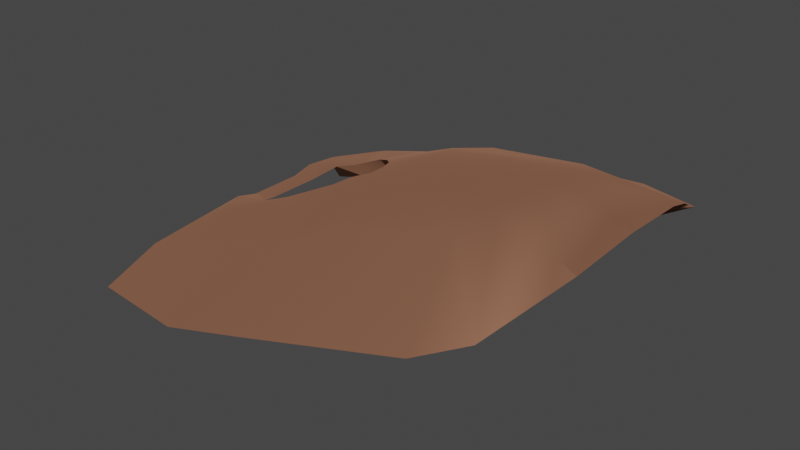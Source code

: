 # Source: SlopedBackfill1x2.blend  (saved by Blender 2.83.19; exported with 4.5.12 LTS)
import bpy
from mathutils import Matrix  # noqa: F401  (used for matrix-valued properties, if any)

bpy.ops.wm.read_factory_settings(use_empty=True)
scene = bpy.context.scene
scene.name = 'Scene'

# ---- collections
col_collection = bpy.data.collections.new('Collection'); scene.collection.children.link(col_collection)

# ---- materials (node trees are filled in below, after node groups)
mat_m_marsbackfill = bpy.data.materials.new('M_MarsBackfill')
mat_m_marsbackfill.use_transparent_shadow = False
mat_m_marsbackfill.diffuse_color = (0.588, 0.588, 0.588, 1.0)
mat_m_marsbackfill.roughness = 0.8586
mat_m_marsbackfill.specular_intensity = 0.0
mat_m_marsbackfill.metallic = 1.0

# ---- material node trees
mat_m_marsbackfill.use_nodes = True; mat_m_marsbackfill.node_tree.nodes.clear()
_N = mat_m_marsbackfill.node_tree.nodes; _L = mat_m_marsbackfill.node_tree.links
n0 = _N.new('ShaderNodeBsdfPrincipled'); n0.name = 'Principled BSDF'; n0.location = (10, 300)
n0.distribution = 'GGX'
n0.subsurface_method = 'BURLEY'
n0.inputs[0].default_value = (0.588, 0.2704, 0.1657, 1.0)
n0.inputs[1].default_value = 1.0
n0.inputs[2].default_value = 0.8586
n0.inputs[3].default_value = 1.45
n0.inputs[13].default_value = 0.0
n0.inputs[27].default_value = (0.0, 0.0, 0.0, 1.0)
n0.inputs[28].default_value = 1.0
n1 = _N.new('ShaderNodeOutputMaterial'); n1.name = 'Material Output'; n1.location = (300, 300)
n2 = _N.new('ShaderNodeNormalMap'); n2.name = 'Normal Map'; n2.location = (-300, -300)
n2.label = 'Normal/Map'
_L.new(n0.outputs[0], n1.inputs[0])
_L.new(n2.outputs[0], n0.inputs[5])
n1.is_active_output = True

# ---- world
world_world = bpy.data.worlds.new('World'); scene.world = world_world
world_world.use_nodes = True; world_world.node_tree.nodes.clear()
_N = world_world.node_tree.nodes; _L = world_world.node_tree.links
n0 = _N.new('ShaderNodeOutputWorld'); n0.name = 'World Output'; n0.location = (300, 300)
n1 = _N.new('ShaderNodeBackground'); n1.name = 'Background'; n1.location = (10, 300)
n1.inputs[0].default_value = (0.05088, 0.05088, 0.05088, 1.0)
_L.new(n1.outputs[0], n0.inputs[0])
n0.is_active_output = True
world_world.color = (0.05088, 0.05088, 0.05088)
world_world.use_sun_shadow = False
world_world.sun_shadow_jitter_overblur = 0.0

# ---- meshes
me_slopedbackfillmesh = bpy.data.meshes.new('SlopedBackfillMesh')
me_slopedbackfillmesh.from_pydata([(-1.671, 18.63, 0.0), (35.5, 4.699, 16.93), (31.11, 9.078, 15.11), (24.68, 12.84, 12.23), (36.78, -1.781e-05, 17.25), (17.5, 15.72, 8.466), (8.927, 17.53, 4.105), (36.02, -4.699, 16.63), (31.03, -9.078, 15.14), (-1.585, -18.63, 0.0), (8.782, -17.53, 4.105), (17.8, -15.72, 8.466), (26.15, -12.84, 12.35), (50.08, -0.03382, 21.93), (49.6, -11.07, 21.27), (97.73, 4.433e-06, 17.54), (97.73, -4.699, 16.93), (46.51, -21.35, 19.3), (97.73, -9.078, 15.11), (41.6, -29.4, 15.7), (97.73, -12.84, 12.23), (30.03, -31.49, 9.117), (97.73, -15.72, 8.466), (6.098, -31.94, 5.187), (97.73, -17.53, 4.105), (-11.74, -26.3, -1.693), (97.73, -18.02, 0.2279), (-11.74, 27.52, -1.94), (7.379, 32.85, 4.021), (97.73, 18.02, 0.2279), (97.73, 17.53, 4.105), (25.51, 33.07, 8.355), (97.73, 15.72, 8.466), (43.35, 29.62, 16.15), (97.73, 12.84, 12.23), (48.91, 21.28, 19.86), (97.73, 9.078, 15.11), (49.88, 11.0, 21.55), (97.73, 4.699, 16.93), (95.55, -0.2832, 28.07), (95.04, -16.67, 27.19), (90.45, -31.94, 23.29), (49.55, -42.15, 13.37), (34.24, -45.6, 5.331), (12.14, -45.87, -1.751), (-30.4, -44.94, -15.93), (-30.4, 45.55, -15.93), (-0.7046, 45.47, -2.273), (26.6, 46.4, 4.564), (51.91, 41.61, 14.7), (94.3, 30.87, 24.18), (95.5, 16.11, 27.45), (129.7, -0.6439, 23.96), (129.6, -29.74, 22.61), (116.8, -56.85, 9.39), (100.4, -65.06, 2.391), (45.28, -75.02, -8.616), (11.93, -74.74, -18.81), (-36.12, -62.57, -27.8), (-36.17, 56.72, -27.51), (-4.579, 65.11, -22.45), (30.69, 69.01, -6.778), (101.2, 60.95, 8.499), (124.4, 51.51, 10.73), (129.6, 28.45, 22.61), (-30.4, -17.11, -15.93), (-15.19, -10.11, -4.66), (-7.605, -8.48, -4.463), (-30.4, 18.24, -15.93), (-15.19, 12.82, -4.66), (-7.506, 11.48, -4.463), (-15.28, 18.14, -2.834), (-15.3, -18.13, -2.715)], [], [(9, 10, 24, 26), (6, 0, 29, 30), (8, 7, 16, 18), (3, 5, 32, 34), (5, 6, 30, 32), (7, 4, 15, 16), (1, 2, 36, 38), (10, 11, 22, 24), (11, 12, 20, 22), (12, 8, 18, 20), (13, 4, 7, 14), (14, 7, 8, 17), (17, 8, 12, 19), (19, 12, 11, 21), (21, 11, 10, 23), (23, 10, 9, 25), (27, 0, 6, 28), (28, 6, 5, 31), (31, 5, 3, 33), (33, 3, 2, 35), (35, 2, 1, 37), (37, 1, 4, 13), (4, 1, 38, 15), (2, 3, 34, 36), (14, 17, 41, 40), (37, 13, 39, 51), (35, 37, 51, 50), (33, 35, 50, 49), (27, 28, 47, 46), (31, 33, 49, 48), (23, 25, 45, 44), (28, 31, 48, 47), (21, 23, 44, 43), (19, 21, 43, 42), (13, 14, 40, 39), (17, 19, 42, 41), (42, 43, 56, 55), (50, 51, 64, 63), (39, 40, 53, 52), (47, 48, 61, 60), (43, 44, 57, 56), (51, 39, 52, 64), (40, 41, 54, 53), (48, 49, 62, 61), (44, 45, 58, 57), (41, 42, 55, 54), (49, 50, 63, 62), (46, 47, 60, 59), (15, 38, 52), (34, 32, 64), (64, 52, 36), (52, 53, 18), (15, 52, 16), (53, 22, 20), (53, 20, 18), (36, 34, 64), (38, 36, 52), (18, 16, 52), (65, 72, 66), (66, 72, 9, 67), (24, 22, 53, 54), (32, 30, 63, 64), (69, 66, 67, 70), (68, 65, 66, 69), (46, 68, 71, 27), (27, 71, 0), (0, 71, 69, 70), (9, 72, 25), (72, 65, 45, 25), (71, 68, 69)])
me_slopedbackfillmesh.polygons.foreach_set('use_smooth', [True] * 70)
_k = set([(0, 6), (1, 2), (1, 4), (2, 3), (3, 5), (4, 7), (5, 6), (7, 8), (8, 12), (9, 10), (10, 11), (11, 12)])
me_slopedbackfillmesh.attributes.new('sharp_edge', 'BOOLEAN', 'EDGE').data.foreach_set('value', [ (min(e.vertices), max(e.vertices)) in _k for e in me_slopedbackfillmesh.edges])
_uv = me_slopedbackfillmesh.uv_layers.new(name='UVChannel_1')
_uv.uv.foreach_set('vector', [0.5099, 0.2499, 0.5276, 0.2083, 0.75, 0.2083, 0.75, 0.25, 0.528, 0.7917, 0.5109, 0.75, 0.75, 0.75, 0.75, 0.7917, 0.5757, 0.0833, 0.5999, 0.0417, 0.75, 0.0417, 0.75, 0.0833, 0.5674, 0.875, 0.5494, 0.8333, 0.75, 0.8333, 0.75, 0.875, 0.5494, 0.8333, 0.528, 0.7917, 0.75, 0.7917, 0.75, 0.8333, 0.5999, 0.0417, 0.6018, 0.0, 0.75, 0.0, 0.75, 0.0417, 0.5944, 0.9583, 0.5835, 0.9167, 0.75, 0.9167, 0.75, 0.9583, 0.5276, 0.2083, 0.5502, 0.1667, 0.75, 0.1667, 0.75, 0.2083, 0.5502, 0.1667, 0.5635, 0.125, 0.75, 0.125, 0.75, 0.1667, 0.5635, 0.125, 0.5757, 0.0833, 0.75, 0.0833, 0.75, 0.125, 0.5, 0.0, 0.6018, 0.0, 0.5999, 0.0417, 0.5, 0.0417, 0.5, 0.0417, 0.5999, 0.0417, 0.5757, 0.0833, 0.5, 0.0833, 0.5, 0.0833, 0.5757, 0.0833, 0.5635, 0.125, 0.5, 0.125, 0.5, 0.125, 0.5635, 0.125, 0.5502, 0.1667, 0.5, 0.1667, 0.5, 0.1667, 0.5502, 0.1667, 0.5276, 0.2083, 0.5, 0.2083, 0.5, 0.2083, 0.5276, 0.2083, 0.5099, 0.25, 0.5, 0.25, 0.5, 0.75, 0.5109, 0.75, 0.528, 0.7917, 0.5, 0.7917, 0.5, 0.7917, 0.528, 0.7917, 0.5494, 0.8333, 0.5, 0.8333, 0.5, 0.8333, 0.5494, 0.8333, 0.5674, 0.875, 0.5, 0.875, 0.5, 0.875, 0.5674, 0.875, 0.5835, 0.9167, 0.5, 0.9167, 0.5, 0.9167, 0.5835, 0.9167, 0.5944, 0.9583, 0.5, 0.9583, 0.5, 0.9583, 0.5944, 0.9583, 0.6018, 1.0, 0.5, 1.0, 0.6018, 1.0, 0.5944, 0.9583, 0.75, 0.9583, 0.75, 1.0, 0.5835, 0.9167, 0.5674, 0.875, 0.75, 0.875, 0.75, 0.9167, 0.5, 0.0417, 0.5, 0.0833, 0.5, 0.0833, 0.5, 0.0417, 0.5, 0.9583, 0.5, 1.0, 0.5, 1.0, 0.5, 0.9583, 0.5, 0.9167, 0.5, 0.9583, 0.5, 0.9583, 0.5, 0.9167, 0.5, 0.875, 0.5, 0.9167, 0.5, 0.9167, 0.5, 0.875, 0.5, 0.75, 0.5, 0.7917, 0.5, 0.7917, 0.5, 0.75, 0.5, 0.8333, 0.5, 0.875, 0.5, 0.875, 0.5, 0.8333, 0.5, 0.2083, 0.5, 0.25, 0.5, 0.25, 0.5, 0.2083, 0.5, 0.7917, 0.5, 0.8333, 0.5, 0.8333, 0.5, 0.7917, 0.5, 0.1667, 0.5, 0.2083, 0.5, 0.2083, 0.5, 0.1667, 0.5, 0.125, 0.5, 0.1667, 0.5, 0.1667, 0.5, 0.125, 0.5, 0.0, 0.5, 0.0417, 0.5, 0.0417, 0.5, 0.0, 0.5, 0.0833, 0.5, 0.125, 0.5, 0.125, 0.5, 0.0833, 0.5, 0.125, 0.5, 0.1667, 0.5, 0.1667, 0.5, 0.125, 0.5, 0.9167, 0.5, 0.9583, 0.5, 0.9583, 0.5, 0.9167, 0.5, 0.0, 0.5, 0.0417, 0.5, 0.0417, 0.5, 0.0, 0.5, 0.7917, 0.5, 0.8333, 0.5, 0.8333, 0.5, 0.7917, 0.5, 0.1667, 0.5, 0.2083, 0.5, 0.2083, 0.5, 0.1667, 0.5, 0.9583, 0.5, 1.0, 0.5, 1.0, 0.5, 0.9583, 0.5, 0.0417, 0.5, 0.0833, 0.5, 0.0833, 0.5, 0.0417, 0.5, 0.8333, 0.5, 0.875, 0.5, 0.875, 0.5, 0.8333, 0.5, 0.2083, 0.5, 0.25, 0.5, 0.25, 0.5, 0.2083, 0.5, 0.0833, 0.5, 0.125, 0.5, 0.125, 0.5, 0.0833, 0.5, 0.875, 0.5, 0.9167, 0.5, 0.9167, 0.5, 0.875, 0.5, 0.75, 0.5, 0.7917, 0.5, 0.7917, 0.5, 0.75, 0.75, 1.0, 0.75, 0.9583, 0.5, 0.0, 0.75, 0.875, 0.75, 0.8333, 0.5, 0.9583, 0.5, 0.9583, 0.5, 0.0, 0.75, 0.9167, 0.5, 0.0, 0.5, 0.0417, 0.75, 0.0833, 0.75, 1.0, 0.5, 0.0, 0.75, 0.0417, 0.5, 0.0417, 0.75, 0.1667, 0.75, 0.125, 0.5, 0.0417, 0.75, 0.125, 0.75, 0.0833, 0.75, 0.9167, 0.75, 0.875, 0.5, 0.9583, 0.75, 0.9583, 0.75, 0.9167, 0.5, 0.0, 0.75, 0.0833, 0.75, 0.0417, 0.5, 0.0, 0.5, 0.5, 0.5, 0.415, 0.5, 0.5, 0.5, 0.5, 0.5, 0.415, 0.5099, 0.25, 0.5104, 0.5, 0.75, 0.2083, 0.75, 0.1667, 0.5, 0.0417, 0.5, 0.0833, 0.75, 0.8333, 0.75, 0.7917, 0.5, 0.9167, 0.5, 0.9583, 0.5, 0.625, 0.5, 0.5, 0.5104, 0.5, 0.5106, 0.625, 0.5, 0.625, 0.5, 0.5, 0.5, 0.5, 0.5, 0.625, 0.5, 0.75, 0.5, 0.625, 0.5, 0.6555, 0.5, 0.75, 0.5, 0.75, 0.5, 0.6555, 0.5109, 0.75, 0.5109, 0.75, 0.5, 0.6555, 0.5, 0.625, 0.5106, 0.625, 0.5099, 0.25, 0.5, 0.415, 0.5, 0.25, 0.5, 0.415, 0.5, 0.5, 0.5, 0.25, 0.5, 0.25, 0.5, 0.6555, 0.5, 0.625, 0.5, 0.625])
me_slopedbackfillmesh.materials.append(mat_m_marsbackfill)
me_slopedbackfillmesh.use_remesh_fix_poles = True
me_slopedbackfillmesh.use_remesh_preserve_attributes = False
me_slopedbackfillmesh.use_mirror_vertex_groups = False
me_slopedbackfillmesh.update()
me_slopedbackfillmesh.normals_split_custom_set([tuple(v) for v in zip(*[iter([-0.002951, 0.9817, -0.1902, -0.002518, 0.9756, -0.2196, 0.2334, 0.8031, -0.5483, -0.002951, 0.9817, -0.1902, -0.002506, -0.9754, -0.2206, -0.002955, -0.9817, -0.1902, -0.002955, -0.9817, -0.1902, 0.2209, -0.8356, -0.503, -0.0001755, 0.5465, -0.8374, 0.003046, 0.2717, -0.9624, 0.08983, 0.2569, -0.9622, 0.1664, 0.43, -0.8873, 2.303e-07, -0.7608, -0.649, 5.697e-07, -0.9047, -0.4261, 0.2929, -0.7325, -0.6145, 0.2636, -0.6792, -0.685, 5.697e-07, -0.9047, -0.4261, -0.002506, -0.9754, -0.2206, 0.2209, -0.8356, -0.503, 0.2929, -0.7325, -0.6145, 0.003046, 0.2717, -0.9624, 0.003579, 0.01212, -0.9999, 0.1015, 0.006903, -0.9948, 0.08983, 0.2569, -0.9622, 0.0008712, -0.2834, -0.959, -1.048e-07, -0.5564, -0.8309, 0.1609, -0.4404, -0.8833, 0.08315, -0.2591, -0.9623, -0.002518, 0.9756, -0.2196, -8.241e-05, 0.907, -0.4211, 0.3028, 0.7074, -0.6387, 0.2334, 0.8031, -0.5483, -8.241e-05, 0.907, -0.4211, -0.000581, 0.7591, -0.6509, 0.2739, 0.6766, -0.6835, 0.3028, 0.7074, -0.6387, -0.000581, 0.7591, -0.6509, -0.0001755, 0.5465, -0.8374, 0.1664, 0.43, -0.8873, 0.2739, 0.6766, -0.6835, -0.2302, -0.01317, 0.9731, -0.3292, -0.01796, 0.9441, -0.3271, -0.04898, 0.9437, -0.2254, -0.08704, 0.9704, -0.2254, -0.08704, 0.9704, -0.3271, -0.04898, 0.9437, -0.3563, -0.1216, 0.9264, -0.247, -0.1883, 0.9506, -0.247, -0.1883, 0.9506, -0.3563, -0.1216, 0.9264, -0.3957, -0.2111, 0.8938, -0.3168, -0.2818, 0.9057, -0.3168, -0.2818, 0.9057, -0.3957, -0.2111, 0.8938, -0.3082, -0.1056, 0.9454, -0.3238, -0.2922, 0.8999, -0.3238, -0.2922, 0.8999, -0.3082, -0.1056, 0.9454, -0.2821, 0.05782, 0.9577, -0.2985, -0.1965, 0.934, -0.2985, -0.1965, 0.934, -0.2821, 0.05782, 0.9577, -0.2695, 0.1762, 0.9468, -0.4052, -0.1251, 0.9056, -0.4149, 0.08722, 0.9057, -0.2604, -0.1275, 0.957, -0.3086, 0.007952, 0.9512, -0.3011, 0.1528, 0.9413, -0.3011, 0.1528, 0.9413, -0.3086, 0.007952, 0.9512, -0.3371, 0.1234, 0.9334, -0.3109, 0.2281, 0.9227, -0.3109, 0.2281, 0.9227, -0.3371, 0.1234, 0.9334, -0.3626, 0.1782, 0.9147, -0.2833, 0.2427, 0.9278, -0.2833, 0.2427, 0.9278, -0.3626, 0.1782, 0.9147, -0.3412, 0.1374, 0.9299, -0.2305, 0.1891, 0.9545, -0.2305, 0.1891, 0.9545, -0.3412, 0.1374, 0.9299, -0.3271, 0.06102, 0.943, -0.23, 0.08739, 0.9693, -0.23, 0.08739, 0.9693, -0.3271, 0.06102, 0.943, -0.3292, -0.01796, 0.9441, -0.2302, -0.01317, 0.9731, 0.003579, 0.01212, -0.9999, 0.0008712, -0.2834, -0.959, 0.08315, -0.2591, -0.9623, 0.1015, 0.006903, -0.9948, -1.048e-07, -0.5564, -0.8309, 2.303e-07, -0.7608, -0.649, 0.2636, -0.6792, -0.685, 0.1609, -0.4404, -0.8833, -0.2254, -0.08704, 0.9704, -0.247, -0.1883, 0.9506, -0.06087, -0.3821, 0.9221, -0.01918, -0.1614, 0.9867, -0.23, 0.08739, 0.9693, -0.2302, -0.01317, 0.9731, -0.005924, -0.005572, 1.0, -0.01497, 0.1477, 0.9889, -0.2305, 0.1891, 0.9545, -0.23, 0.08739, 0.9693, -0.01497, 0.1477, 0.9889, -0.02698, 0.3573, 0.9336, -0.2833, 0.2427, 0.9278, -0.2305, 0.1891, 0.9545, -0.02698, 0.3573, 0.9336, -0.1703, 0.4052, 0.8982, -0.4149, 0.08722, 0.9057, -0.3011, 0.1528, 0.9413, -0.3317, 0.432, 0.8386, -0.4102, 0.4439, 0.7967, -0.3109, 0.2281, 0.9227, -0.2833, 0.2427, 0.9278, -0.1703, 0.4052, 0.8982, -0.2532, 0.4416, 0.8608, -0.2985, -0.1965, 0.934, -0.4052, -0.1251, 0.9056, -0.3877, -0.3682, 0.8451, -0.2668, -0.4519, 0.8512, -0.3011, 0.1528, 0.9413, -0.3109, 0.2281, 0.9227, -0.2532, 0.4416, 0.8608, -0.3317, 0.432, 0.8386, -0.3238, -0.2922, 0.8999, -0.2985, -0.1965, 0.934, -0.2668, -0.4519, 0.8512, -0.2435, -0.4603, 0.8537, -0.3168, -0.2818, 0.9057, -0.3238, -0.2922, 0.8999, -0.2435, -0.4603, 0.8537, -0.1869, -0.4362, 0.8802, -0.2302, -0.01317, 0.9731, -0.2254, -0.08704, 0.9704, -0.01918, -0.1614, 0.9867, -0.005924, -0.005572, 1.0, -0.247, -0.1883, 0.9506, -0.3168, -0.2818, 0.9057, -0.1869, -0.4362, 0.8802, -0.06087, -0.3821, 0.9221, -0.1869, -0.4362, 0.8802, -0.2435, -0.4603, 0.8537, -0.1848, -0.5194, 0.8343, -0.08343, -0.5458, 0.8338, -0.02698, 0.3573, 0.9336, -0.01497, 0.1477, 0.9889, 0.9461, -0.03053, 0.3223, 0.4548, 0.3635, 0.813, -0.005924, -0.005572, 1.0, -0.01918, -0.1614, 0.9867, 0.9592, -0.09324, 0.267, 0.9957, -0.008249, 0.09271, -0.3317, 0.432, 0.8386, -0.2532, 0.4416, 0.8608, -0.2331, 0.5547, 0.7987, -0.3092, 0.6077, 0.7315, -0.2435, -0.4603, 0.8537, -0.2668, -0.4519, 0.8512, -0.2707, -0.4856, 0.8312, -0.1848, -0.5194, 0.8343, -0.01497, 0.1477, 0.9889, -0.005924, -0.005572, 1.0, 0.9957, -0.008249, 0.09271, 0.9461, -0.03053, 0.3223, -0.01918, -0.1614, 0.9867, -0.06087, -0.3821, 0.9221, 0.2873, -0.5414, 0.7901, 0.9592, -0.09324, 0.267, -0.2532, 0.4416, 0.8608, -0.1703, 0.4052, 0.8982, -0.04159, 0.4801, 0.8762, -0.2331, 0.5547, 0.7987, -0.2668, -0.4519, 0.8512, -0.3877, -0.3682, 0.8451, -0.2819, -0.4806, 0.8304, -0.2707, -0.4856, 0.8312, -0.06087, -0.3821, 0.9221, -0.1869, -0.4362, 0.8802, -0.08343, -0.5458, 0.8338, 0.2873, -0.5414, 0.7901, -0.1703, 0.4052, 0.8982, -0.02698, 0.3573, 0.9336, 0.4548, 0.3635, 0.813, -0.04159, 0.4801, 0.8762, -0.4102, 0.4439, 0.7967, -0.3317, 0.432, 0.8386, -0.3092, 0.6077, 0.7315, -0.3029, 0.6363, 0.7094, 0.1015, 0.006903, -0.9948, 0.08315, -0.2591, -0.9623, 0.9957, -0.008249, 0.09271, 0.2636, -0.6792, -0.685, 0.2929, -0.7325, -0.6145, 0.9461, -0.03053, 0.3223, 0.9461, -0.03053, 0.3223, 0.9957, -0.008249, 0.09271, 0.1609, -0.4404, -0.8833, 0.9957, -0.008249, 0.09271, 0.9592, -0.09324, 0.267, 0.1664, 0.43, -0.8873, 0.1015, 0.006903, -0.9948, 0.9957, -0.008249, 0.09271, 0.08983, 0.2569, -0.9622, 0.9592, -0.09324, 0.267, 0.3028, 0.7074, -0.6387, 0.2739, 0.6766, -0.6835, 0.9592, -0.09324, 0.267, 0.2739, 0.6766, -0.6835, 0.1664, 0.43, -0.8873, 0.1609, -0.4404, -0.8833, 0.2636, -0.6792, -0.685, 0.9461, -0.03053, 0.3223, 0.08315, -0.2591, -0.9623, 0.1609, -0.4404, -0.8833, 0.9957, -0.008249, 0.09271, 0.1664, 0.43, -0.8873, 0.08983, 0.2569, -0.9622, 0.9957, -0.008249, 0.09271, -0.6139, 0.006153, 0.7893, -0.4372, 0.1184, 0.8915, -0.3773, 0.1258, 0.9175, -0.3773, 0.1258, 0.9175, -0.4372, 0.1184, 0.8915, -0.2695, 0.1762, 0.9468, -0.08796, 0.1491, 0.9849, 0.2334, 0.8031, -0.5483, 0.3028, 0.7074, -0.6387, 0.9592, -0.09324, 0.267, 0.2873, -0.5414, 0.7901, 0.2929, -0.7325, -0.6145, 0.2209, -0.8356, -0.503, 0.4548, 0.3635, 0.813, 0.9461, -0.03053, 0.3223, -0.3811, -0.1749, 0.9078, -0.3773, 0.1258, 0.9175, -0.08796, 0.1491, 0.9849, -0.09221, -0.2161, 0.972, -0.6093, -0.003663, 0.7929, -0.6139, 0.006153, 0.7893, -0.3773, 0.1258, 0.9175, -0.3811, -0.1749, 0.9078, -0.4102, 0.4439, 0.7967, -0.6093, -0.003663, 0.7929, -0.4322, -0.1639, 0.8868, -0.4149, 0.08722, 0.9057, -0.4149, 0.08722, 0.9057, -0.4322, -0.1639, 0.8868, -0.2604, -0.1275, 0.957, -0.2604, -0.1275, 0.957, -0.4322, -0.1639, 0.8868, -0.3811, -0.1749, 0.9078, -0.09221, -0.2161, 0.972, -0.2695, 0.1762, 0.9468, -0.4372, 0.1184, 0.8915, -0.4052, -0.1251, 0.9056, -0.4372, 0.1184, 0.8915, -0.6139, 0.006153, 0.7893, -0.3877, -0.3682, 0.8451, -0.4052, -0.1251, 0.9056, -0.4322, -0.1639, 0.8868, -0.6093, -0.003663, 0.7929, -0.3811, -0.1749, 0.9078])] * 3)])

# ---- objects
ob_slopedbackfill = bpy.data.objects.new('SlopedBackfill', me_slopedbackfillmesh)

# ---- transforms, parenting, visibility, modifiers, constraints
ob_slopedbackfill.location = (0.0, 0.0, 0.0)
ob_slopedbackfill.color = (0.8, 0.8, 0.8, 1.0)
ob_slopedbackfill.lineart.crease_threshold = 0.0

# ---- collection membership
col_collection.objects.link(ob_slopedbackfill)

# ---- scene / render settings (as saved in the file)
scene.frame_start = 1; scene.frame_end = 250; scene.frame_set(1)
scene.render.engine = 'BLENDER_EEVEE_NEXT'
scene.render.fps = 30
scene.cycles.use_denoising = False
scene.cycles.samples = 128
scene.cycles.sampling_pattern = 'TABULATED_SOBOL'
scene.cycles.use_adaptive_sampling = False
scene.cycles.use_light_tree = False
scene.view_settings.view_transform = 'Filmic'
bpy.context.view_layer.update()

# ---- added for rendering (the .blend has no active camera and no usable light): camera, sun
cam_auto = bpy.data.cameras.new('AutoCamera')
cam_auto.lens = 50.0
cam_auto.sensor_width = 36.0
cam_auto.clip_end = 3679.97
ob_auto_camera = bpy.data.objects.new('AutoCamera', cam_auto)
scene.collection.objects.link(ob_auto_camera)
ob_auto_camera.location = (256.426, -254.63, 167.883)
ob_auto_camera.rotation_euler = (1.09748, -7.21219e-08, 0.694738)
scene.camera = ob_auto_camera
light_auto_sun = bpy.data.lights.new('AutoSun', 'SUN')
light_auto_sun.energy = 3.0
light_auto_sun.angle = 0.0523599
ob_auto_sun = bpy.data.objects.new('AutoSun', light_auto_sun)
scene.collection.objects.link(ob_auto_sun)
ob_auto_sun.rotation_euler = (0.872665, 0.174533, 0.523599)
bpy.context.view_layer.update()
